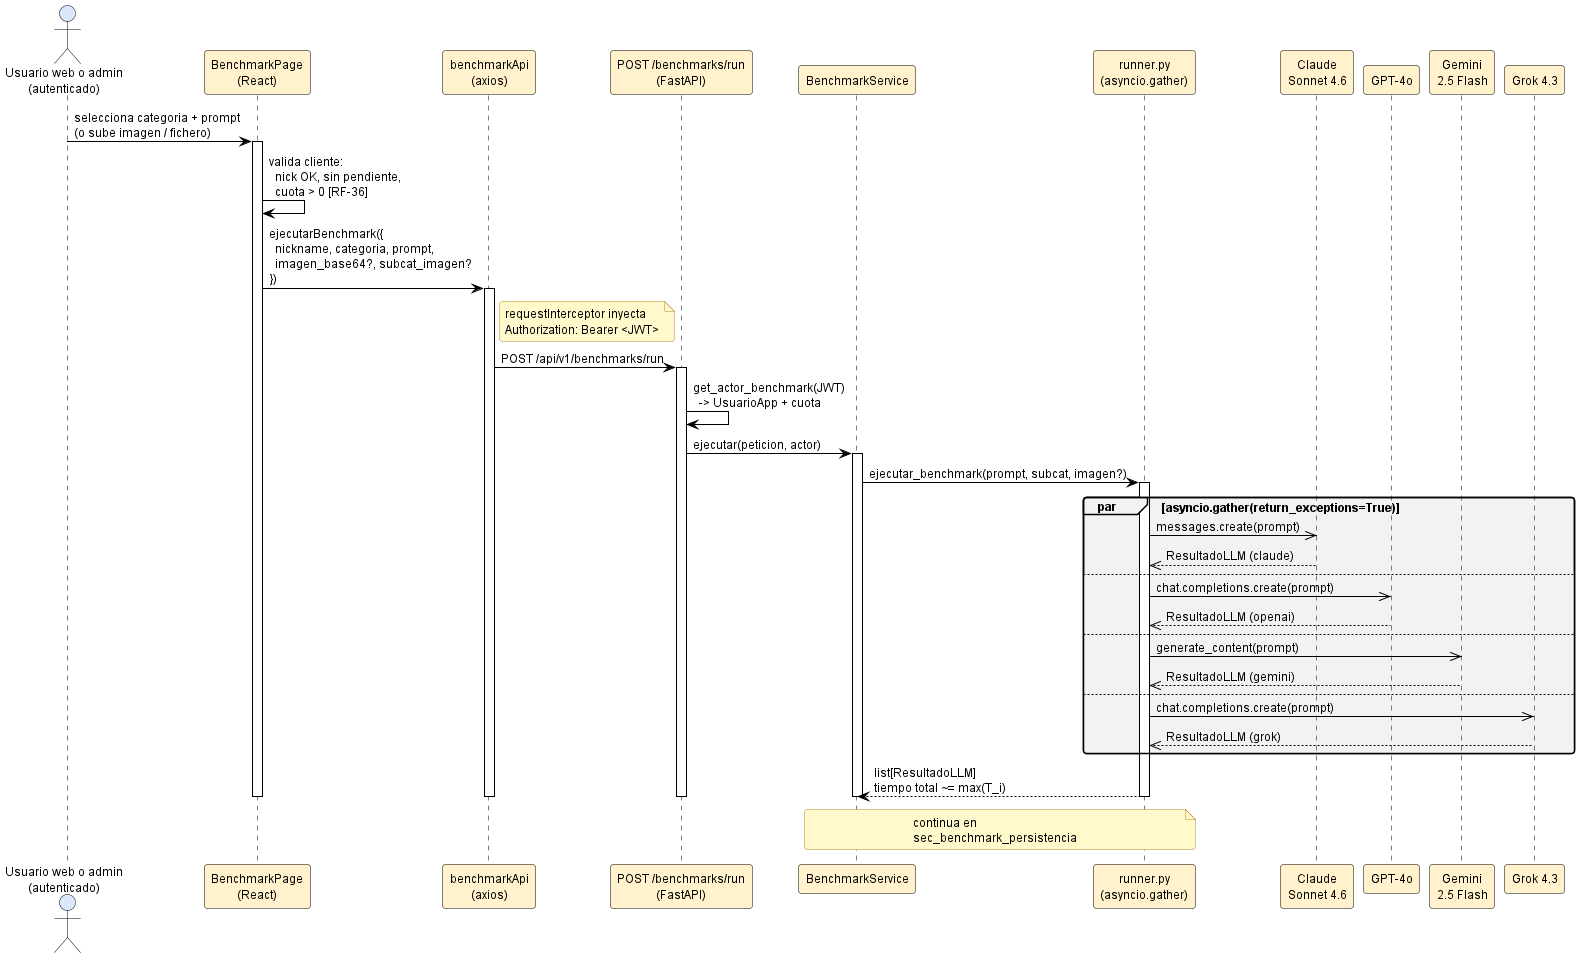

The diagram above was rendered by PlantUML. Its source (embedded in the PNG):
@startuml sec_benchmark_ejecucion_paralela

' ============================================================
' Estilo claro estandar — fondo blanco, fuente y lineas negras,
' rellenos pastel suaves. NO MODO OSCURO.
' Inyectado por docs/diagramas/plantuml/_normalizar_estilo_claro.py
' ============================================================
skinparam backgroundColor #FFFFFF
skinparam defaultFontColor #000000
skinparam defaultFontName "Helvetica"
skinparam defaultFontSize 12
skinparam shadowing false
skinparam roundCorner 6
skinparam ArrowColor #000000
skinparam ArrowFontColor #000000

' Notas: amarillo palido, texto negro, borde naranja oscuro.
skinparam noteBackgroundColor #FFF9CC
skinparam noteBorderColor #B5852E
skinparam noteFontColor #000000

' Titulos
skinparam titleFontColor #1F4E79
skinparam titleFontSize 14
skinparam titleFontStyle bold

' Divisores y headers
skinparam dividerBackgroundColor #F2F2F2
skinparam dividerFontColor #000000

' ─── Secuencia ───────────────────────────
skinparam sequence {
  ActorBackgroundColor #DAE8FC
  ActorBorderColor #000000
  ActorFontColor #000000
  ParticipantBackgroundColor #FFF2CC
  ParticipantBorderColor #000000
  ParticipantFontColor #000000
  LifeLineBorderColor #000000
  LifeLineBackgroundColor #FFFFFF
  ArrowColor #000000
  ArrowFontColor #000000
  GroupBackgroundColor #F2F2F2
  GroupHeaderFontColor #000000
  GroupBorderColor #000000
  ReferenceBackgroundColor #FFF9CC
  ReferenceBorderColor #B5852E
  ReferenceFontColor #000000
  DividerBackgroundColor #F2F2F2
  DividerFontColor #000000
}
skinparam activationBackgroundColor #FFF2CC
skinparam activationBorderColor #000000
skinparam databaseBackgroundColor #E1D5E7
skinparam databaseBorderColor #000000
skinparam databaseFontColor #000000

' ─── Actividad ───────────────────────────
skinparam activity {
  BackgroundColor #FFF2CC
  BorderColor #000000
  ArrowColor #000000
  FontColor #000000
  StartColor #000000
  EndColor #000000
  DiamondBackgroundColor #DAE8FC
  DiamondBorderColor #000000
  DiamondFontColor #000000
}
skinparam activityArrowColor #000000

' ─── Estados ─────────────────────────────
skinparam state {
  BackgroundColor #DAE8FC
  BorderColor #000000
  FontColor #000000
  ArrowColor #000000
  StartColor #000000
  EndColor #000000
}

' ─── Casos de uso ────────────────────────
skinparam usecase {
  BackgroundColor #FFF2CC
  BorderColor #000000
  ArrowColor #000000
  FontColor #000000
}
skinparam actor {
  BackgroundColor #DAE8FC
  BorderColor #000000
  FontColor #000000
}

' ─── Clases ──────────────────────────────
skinparam class {
  BackgroundColor #FFF2CC
  BorderColor #000000
  ArrowColor #000000
  FontColor #000000
  AttributeFontColor #000000
  StereotypeFontColor #595959
}
skinparam classAttributeIconSize 0
skinparam classBackgroundColor #FFF2CC
skinparam classBorderColor #000000

' ─── Componentes / paquetes ──────────────
skinparam component {
  BackgroundColor #D5E8D4
  BorderColor #000000
  ArrowColor #000000
  FontColor #000000
}
skinparam package {
  BackgroundColor #F2F2F2
  BorderColor #000000
  FontColor #000000
}
skinparam node {
  BackgroundColor #FFF2CC
  BorderColor #000000
  FontColor #000000
}
skinparam cloud {
  BackgroundColor #E1D5E7
  BorderColor #000000
  FontColor #000000
}

' ─── ER ──────────────────────────────────
skinparam entity {
  BackgroundColor #FFF2CC
  BorderColor #000000
  FontColor #000000
}

' ─── Rectangulos genericos ──────────────
skinparam rectangle {
  BackgroundColor #F8F8F8
  BorderColor #000000
  FontColor #000000
}

' ─── Interfaces ──────────────────────────
skinparam interface {
  BackgroundColor #FFF2CC
  BorderColor #000000
  FontColor #000000
}

' ============================================================
' Secuencia: Ejecucion paralela del benchmark - 4 LLMs (RF-07)
' Ruta: docs/diagramas/plantuml/sec_benchmark_ejecucion_paralela.puml
'
' POST /api/v1/benchmarks/run dispara el motor paralelo:
'   - BenchmarkService valida cuota/actor.
'   - LLMRunner llama a los 4 clientes con asyncio.gather().
'   - Cada cliente devuelve ResultadoLLM o excepcion capturada.
'   - El tiempo total ~= max(T_i), no la suma.
'   - Categoria imagen generativa: Claude no participa (solo 3 LLMs).
'
' La fase de calculo de metricas y persistencia esta en
' sec_benchmark_persistencia.
' ============================================================

actor "Usuario web o admin\n(autenticado)" as U
participant "BenchmarkPage\n(React)" as BP
participant "benchmarkApi\n(axios)" as API
participant "POST /benchmarks/run\n(FastAPI)" as R
participant "BenchmarkService" as BS
participant "runner.py\n(asyncio.gather)" as LR
participant "Claude\nSonnet 4.6" as CL
participant "GPT-4o" as OA
participant "Gemini\n2.5 Flash" as GE
participant "Grok 4.3" as GR

U -> BP : selecciona categoria + prompt\n(o sube imagen / fichero)
activate BP
BP -> BP : valida cliente:\n  nick OK, sin pendiente,\n  cuota > 0 [RF-36]
BP -> API : ejecutarBenchmark({\n  nickname, categoria, prompt,\n  imagen_base64?, subcat_imagen?\n})
note right of API : requestInterceptor inyecta\nAuthorization: Bearer <JWT>
activate API
API -> R : POST /api/v1/benchmarks/run
activate R
R -> R : get_actor_benchmark(JWT)\n  -> UsuarioApp + cuota
R -> BS : ejecutar(peticion, actor)
activate BS
BS -> LR : ejecutar_benchmark(prompt, subcat, imagen?)
activate LR

par asyncio.gather(return_exceptions=True)
  LR ->> CL : messages.create(prompt)
  CL -->> LR : ResultadoLLM (claude)
also
  LR ->> OA : chat.completions.create(prompt)
  OA -->> LR : ResultadoLLM (openai)
also
  LR ->> GE : generate_content(prompt)
  GE -->> LR : ResultadoLLM (gemini)
also
  LR ->> GR : chat.completions.create(prompt)
  GR -->> LR : ResultadoLLM (grok)
end

LR --> BS : list[ResultadoLLM]\ntiempo total ~= max(T_i)
deactivate LR

note over BS,LR : continua en\nsec_benchmark_persistencia

deactivate BS
deactivate R
deactivate API
deactivate BP

@enduml